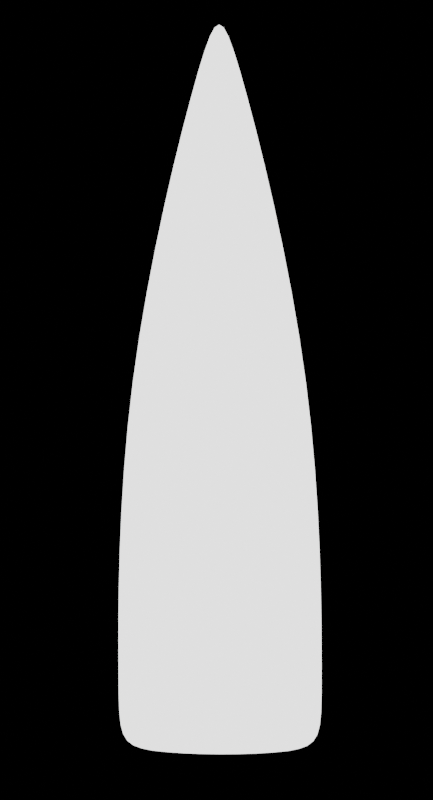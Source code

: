 # Source: MiningSparks.blend  (saved by Blender 2.80.52; exported with 4.5.12 LTS)
import bpy
from mathutils import Matrix  # noqa: F401  (used for matrix-valued properties, if any)

bpy.ops.wm.read_factory_settings(use_empty=True)
scene = bpy.context.scene
scene.name = 'Scene'

# ---- collections
col_collection = bpy.data.collections.new('Collection'); scene.collection.children.link(col_collection)

# ---- materials (node trees are filled in below, after node groups)
mat_spritemat = bpy.data.materials.new('SpriteMat')
mat_spritemat.use_transparent_shadow = False
mat_spritemat.roughness = 0.25

# ---- material node trees
mat_spritemat.use_nodes = True; mat_spritemat.node_tree.nodes.clear()
_N = mat_spritemat.node_tree.nodes; _L = mat_spritemat.node_tree.links
n0 = _N.new('ShaderNodeOutputMaterial'); n0.name = 'Material Output'; n0.location = (300, 300)
n1 = _N.new('ShaderNodeEmission'); n1.name = 'Emission'; n1.location = (10, 300)
n1.inputs[1].default_value = 1.7
_L.new(n1.outputs[0], n0.inputs[0])
n0.is_active_output = True

# ---- world
world_world = bpy.data.worlds.new('World'); scene.world = world_world
world_world.use_nodes = True; world_world.node_tree.nodes.clear()
_N = world_world.node_tree.nodes; _L = world_world.node_tree.links
n0 = _N.new('ShaderNodeOutputWorld'); n0.name = 'World Output'; n0.location = (300, 300)
n1 = _N.new('ShaderNodeBackground'); n1.name = 'Background'; n1.location = (10, 300)
n1.inputs[0].default_value = (0.0, 0.0, 0.0, 1.0)
_L.new(n1.outputs[0], n0.inputs[0])
n0.is_active_output = True
world_world.color = (0.05088, 0.05088, 0.05088)
world_world.use_sun_shadow = False
world_world.sun_shadow_jitter_overblur = 0.0

# ---- cameras
cam_camera = bpy.data.cameras.new('Camera')
cam_camera.clip_end = 100.0
cam_camera.ortho_scale = 7.314
cam_camera.dof.focus_distance = 0.0
cam_camera.dof.aperture_fstop = 128.0

# ---- meshes
me_plane = bpy.data.meshes.new('Plane')
me_plane.from_pydata([(-0.07931, 0.0924, 0.0), (-0.07758, -0.1995, 0.0), (0.08353, 0.09273, 0.0), (0.08372, -0.2, 0.0), (-0.004147, 0.3948, 0.0), (0.00837, 0.3948, 0.0), (-0.07772, -0.1768, 0.0), (0.08371, -0.1772, 0.0)], [], [(6, 1, 3, 7), (0, 2, 5, 4), (0, 6, 7, 2)])
_uv = me_plane.uv_layers.new(name='UVMap')
_uv.uv.foreach_set('vector', [0.9222, 0.0, 1.0, 0.0, 1.0, 1.0, 0.9222, 1.0, 0.0, 0.0, 0.0, 1.0, 0.0, 1.0, 0.0, 0.0, 0.0, 0.0, 0.9222, 0.0, 0.9222, 1.0, 0.0, 1.0])
me_plane.materials.append(mat_spritemat)
me_plane.use_remesh_preserve_volume = False
me_plane.use_remesh_preserve_attributes = False
me_plane.use_mirror_vertex_groups = False
me_plane.update()

# ---- objects
ob_camera = bpy.data.objects.new('Camera', cam_camera)
ob_plane = bpy.data.objects.new('Plane', me_plane)

# ---- transforms, parenting, visibility, modifiers, constraints
ob_camera.location = (0.0, 0.0, 4.958)
ob_camera.lock_rotations_4d = False
ob_camera.empty_display_type = 'ARROWS'
ob_camera.color = (0.0, 0.0, 0.0, 0.0)
ob_camera.display_type = 'WIRE'
ob_camera.lineart.crease_threshold = 0.0
ob_plane.location = (0.0, -0.4665, 0.0)
ob_plane.scale = (5.604, 5.604, 5.604)
ob_plane.lineart.crease_threshold = 0.0
_m = ob_plane.modifiers.new('Subdivision', 'SUBSURF')
_m.uv_smooth = 'PRESERVE_CORNERS'
_m.levels = 3
_m.render_levels = 3
_m.show_only_control_edges = False

# ---- collection membership
col_collection.objects.link(ob_camera)
col_collection.objects.link(ob_plane)

# ---- scene / render settings (as saved in the file)
scene.camera = ob_camera
scene.frame_start = 1; scene.frame_end = 250; scene.frame_set(1)
scene.render.engine = 'BLENDER_EEVEE_NEXT'
scene.render.resolution_x = 587
scene.render.resolution_y = 1085
scene.render.film_transparent = True
scene.cycles.use_denoising = False
scene.cycles.samples = 128
scene.cycles.sampling_pattern = 'TABULATED_SOBOL'
scene.cycles.use_adaptive_sampling = False
scene.cycles.use_light_tree = False
scene.view_settings.view_transform = 'Filmic'
bpy.context.view_layer.update()
